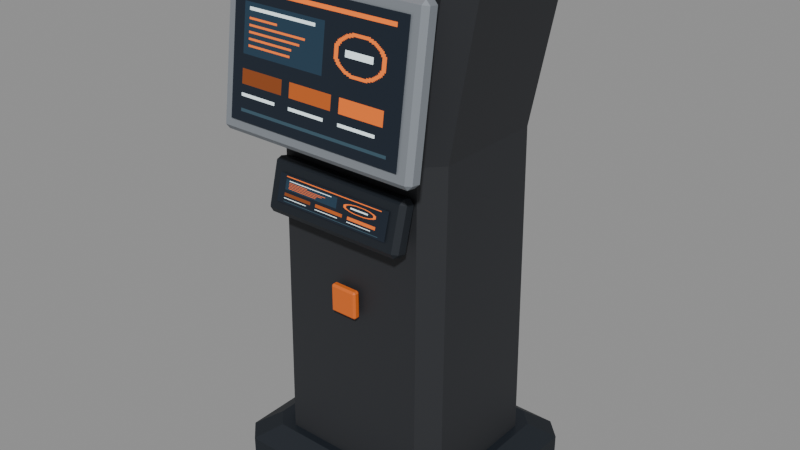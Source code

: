 # Source: terminal-pedestal-compact-falkenfeld-kessler.blend  (saved by Blender 5.2.45; exported with 4.5.12 LTS)
import bpy
from mathutils import Matrix  # noqa: F401  (used for matrix-valued properties, if any)

bpy.ops.wm.read_factory_settings(use_empty=True)
scene = bpy.context.scene
scene.name = 'Scene'

# ---- images (referenced by path relative to the original .blend; pixels are not part of the script)
import os
ASSET_DIR = os.environ.get("B2B_ASSET_DIR", "")  # directory of the original .blend (textures are referenced by path, not embedded)
HERE = os.path.dirname(os.path.abspath(__file__))  # packed textures are extracted next to this script under _unpacked/

def load_image(name, relpath, width, height, colorspace="sRGB"):
    """Load a texture the original file referenced (path relative to the .blend, or extracted next to this script)."""
    p = next((c for c in (os.path.join(HERE, relpath), os.path.join(ASSET_DIR, relpath)) if relpath and os.path.exists(c)), "")
    if p:
        img = bpy.data.images.load(p, check_existing=True)
        img.name = name
    else:  # same state as the original file: an image datablock whose file is absent (Cycles renders it pink)
        img = bpy.data.images.new(name, width, height)
        img.source = "FILE"
        img.filepath = "//" + (relpath or name)
    img.colorspace_settings.name = colorspace
    return img
img_terminal_pedestal_compact_falkenfeld_kessler_display = load_image('terminal-pedestal-compact-falkenfeld-kessler-display', '_unpacked/terminal-pedestal-compact-falkenfeld-kessler.d2338c37.png', 128, 128, 'sRGB')

# ---- materials (node trees are filled in below, after node groups)
mat_rubber = bpy.data.materials.new('Rubber')
mat_housing = bpy.data.materials.new('Housing')
mat_trim = bpy.data.materials.new('Trim')
mat_display = bpy.data.materials.new('Display')
mat_identity = bpy.data.materials.new('Identity')

# ---- material node trees
mat_rubber.use_nodes = True; mat_rubber.node_tree.nodes.clear()
_N = mat_rubber.node_tree.nodes; _L = mat_rubber.node_tree.links
n0 = _N.new('ShaderNodeBsdfPrincipled'); n0.name = 'Principled BSDF'; n0.location = (-200, 100)
n0.inputs[0].default_value = (0.005605, 0.009721, 0.016, 1.0)
n0.inputs[2].default_value = 0.63
n0.inputs[10].default_value = 0.005
n1 = _N.new('ShaderNodeOutputMaterial'); n1.name = 'Material Output'; n1.location = (200, 100)
_L.new(n0.outputs[0], n1.inputs[0])
n1.is_active_output = True
mat_housing.use_nodes = True; mat_housing.node_tree.nodes.clear()
_N = mat_housing.node_tree.nodes; _L = mat_housing.node_tree.links
n0 = _N.new('ShaderNodeBsdfPrincipled'); n0.name = 'Principled BSDF'; n0.location = (-200, 100)
n0.inputs[0].default_value = (0.02416, 0.02624, 0.03071, 1.0)
n0.inputs[1].default_value = 0.12
n0.inputs[2].default_value = 0.63
n0.inputs[10].default_value = 0.005
n1 = _N.new('ShaderNodeOutputMaterial'); n1.name = 'Material Output'; n1.location = (200, 100)
_L.new(n0.outputs[0], n1.inputs[0])
n1.is_active_output = True
mat_trim.use_nodes = True; mat_trim.node_tree.nodes.clear()
_N = mat_trim.node_tree.nodes; _L = mat_trim.node_tree.links
n0 = _N.new('ShaderNodeBsdfPrincipled'); n0.name = 'Principled BSDF'; n0.location = (-200, 100)
n0.inputs[0].default_value = (0.2542, 0.2789, 0.3095, 1.0)
n0.inputs[1].default_value = 0.28
n0.inputs[2].default_value = 0.63
n0.inputs[10].default_value = 0.005
n1 = _N.new('ShaderNodeOutputMaterial'); n1.name = 'Material Output'; n1.location = (200, 100)
_L.new(n0.outputs[0], n1.inputs[0])
n1.is_active_output = True
mat_display.use_nodes = True; mat_display.node_tree.nodes.clear()
_N = mat_display.node_tree.nodes; _L = mat_display.node_tree.links
n0 = _N.new('ShaderNodeBsdfPrincipled'); n0.name = 'Principled BSDF'; n0.location = (-200, 100)
n0.inputs[2].default_value = 0.88
n0.inputs[10].default_value = 0.005
n0.inputs[28].default_value = 0.65
n1 = _N.new('ShaderNodeOutputMaterial'); n1.name = 'Material Output'; n1.location = (200, 100)
n2 = _N.new('ShaderNodeTexImage'); n2.name = 'Image Texture'; n2.location = (0, 0)
n2.image = img_terminal_pedestal_compact_falkenfeld_kessler_display
n2.interpolation = 'Closest'
_L.new(n0.outputs[0], n1.inputs[0])
_L.new(n2.outputs[0], n0.inputs[0])
_L.new(n2.outputs[0], n0.inputs[27])
n1.is_active_output = True
mat_identity.use_nodes = True; mat_identity.node_tree.nodes.clear()
_N = mat_identity.node_tree.nodes; _L = mat_identity.node_tree.links
n0 = _N.new('ShaderNodeBsdfPrincipled'); n0.name = 'Principled BSDF'; n0.location = (-200, 100)
n0.inputs[0].default_value = (0.7454, 0.1441, 0.01096, 1.0)
n0.inputs[2].default_value = 0.63
n0.inputs[10].default_value = 0.005
n1 = _N.new('ShaderNodeOutputMaterial'); n1.name = 'Material Output'; n1.location = (200, 100)
_L.new(n0.outputs[0], n1.inputs[0])
n1.is_active_output = True

# ---- meshes
me_foundation = bpy.data.meshes.new('Foundation')
me_foundation.from_pydata([(-0.21, -0.21, 0.0), (0.21, -0.21, 0.0), (0.245, -0.175, 0.0), (0.245, 0.175, 0.0), (0.21, 0.21, 0.0), (-0.21, 0.21, 0.0), (-0.245, 0.175, 0.0), (-0.245, -0.175, 0.0), (-0.21, -0.21, 0.055), (0.21, -0.21, 0.055), (0.245, -0.175, 0.055), (0.245, 0.175, 0.055), (0.21, 0.21, 0.055), (-0.21, 0.21, 0.055), (-0.245, 0.175, 0.055), (-0.245, -0.175, 0.055), (-0.17, -0.17, 0.085), (0.17, -0.17, 0.085), (0.2, -0.14, 0.085), (0.2, 0.14, 0.085), (0.17, 0.17, 0.085), (-0.17, 0.17, 0.085), (-0.2, 0.14, 0.085), (-0.2, -0.14, 0.085), (-0.1362, -0.1934, 0.574), (-0.1362, -0.1996, 0.5847), (-0.145, -0.1911, 0.5824), (-0.1362, -0.1782, 0.6644), (-0.1362, -0.1675, 0.6706), (-0.145, -0.1698, 0.6621), (-0.1362, -0.1765, 0.5694), (-0.145, -0.1742, 0.5779), (-0.1362, -0.1658, 0.5756), (-0.1362, -0.1506, 0.666), (-0.1362, -0.1444, 0.6553), (-0.145, -0.1529, 0.6576), (0.1362, -0.1934, 0.574), (0.145, -0.1911, 0.5824), (0.1362, -0.1996, 0.5847), (0.1362, -0.1675, 0.6706), (0.1362, -0.1782, 0.6644), (0.145, -0.1698, 0.6621), (0.1362, -0.1765, 0.5694), (0.1362, -0.1658, 0.5756), (0.145, -0.1742, 0.5779), (0.1362, -0.1506, 0.666), (0.145, -0.1529, 0.6576), (0.1362, -0.1444, 0.6553), (-0.099, 0.154, 0.224), (-0.099, 0.153, 0.225), (-0.1, 0.154, 0.225), (-0.099, 0.153, 0.235), (-0.099, 0.154, 0.236), (-0.1, 0.154, 0.235), (-0.099, 0.164, 0.224), (-0.1, 0.164, 0.225), (-0.099, 0.165, 0.225), (-0.099, 0.164, 0.236), (-0.099, 0.165, 0.235), (-0.1, 0.164, 0.235), (0.099, 0.154, 0.224), (0.1, 0.154, 0.225), (0.099, 0.153, 0.225), (0.099, 0.154, 0.236), (0.099, 0.153, 0.235), (0.1, 0.154, 0.235), (0.099, 0.164, 0.224), (0.099, 0.165, 0.225), (0.1, 0.164, 0.225), (0.099, 0.164, 0.236), (0.1, 0.164, 0.235), (0.099, 0.165, 0.235), (-0.099, 0.154, 0.256), (-0.099, 0.153, 0.257), (-0.1, 0.154, 0.257), (-0.099, 0.153, 0.267), (-0.099, 0.154, 0.268), (-0.1, 0.154, 0.267), (-0.099, 0.164, 0.256), (-0.1, 0.164, 0.257), (-0.099, 0.165, 0.257), (-0.099, 0.164, 0.268), (-0.099, 0.165, 0.267), (-0.1, 0.164, 0.267), (0.099, 0.154, 0.256), (0.1, 0.154, 0.257), (0.099, 0.153, 0.257), (0.099, 0.154, 0.268), (0.099, 0.153, 0.267), (0.1, 0.154, 0.267), (0.099, 0.164, 0.256), (0.099, 0.165, 0.257), (0.1, 0.164, 0.257), (0.099, 0.164, 0.268), (0.1, 0.164, 0.267), (0.099, 0.165, 0.267), (-0.099, 0.154, 0.288), (-0.099, 0.153, 0.289), (-0.1, 0.154, 0.289), (-0.099, 0.153, 0.299), (-0.099, 0.154, 0.3), (-0.1, 0.154, 0.299), (-0.099, 0.164, 0.288), (-0.1, 0.164, 0.289), (-0.099, 0.165, 0.289), (-0.099, 0.164, 0.3), (-0.099, 0.165, 0.299), (-0.1, 0.164, 0.299), (0.099, 0.154, 0.288), (0.1, 0.154, 0.289), (0.099, 0.153, 0.289), (0.099, 0.154, 0.3), (0.099, 0.153, 0.299), (0.1, 0.154, 0.299), (0.099, 0.164, 0.288), (0.099, 0.165, 0.289), (0.1, 0.164, 0.289), (0.099, 0.164, 0.3), (0.1, 0.164, 0.299), (0.099, 0.165, 0.299), (-0.099, 0.154, 0.32), (-0.099, 0.153, 0.321), (-0.1, 0.154, 0.321), (-0.099, 0.153, 0.331), (-0.099, 0.154, 0.332), (-0.1, 0.154, 0.331), (-0.099, 0.164, 0.32), (-0.1, 0.164, 0.321), (-0.099, 0.165, 0.321), (-0.099, 0.164, 0.332), (-0.099, 0.165, 0.331), (-0.1, 0.164, 0.331), (0.099, 0.154, 0.32), (0.1, 0.154, 0.321), (0.099, 0.153, 0.321), (0.099, 0.154, 0.332), (0.099, 0.153, 0.331), (0.1, 0.154, 0.331), (0.099, 0.164, 0.32), (0.099, 0.165, 0.321), (0.1, 0.164, 0.321), (0.099, 0.164, 0.332), (0.1, 0.164, 0.331), (0.099, 0.165, 0.331)], [], [(7, 6, 5, 4, 3, 2, 1, 0), (16, 17, 18, 19, 20, 21, 22, 23), (0, 1, 9, 8), (1, 2, 10, 9), (2, 3, 11, 10), (3, 4, 12, 11), (4, 5, 13, 12), (5, 6, 14, 13), (6, 7, 15, 14), (7, 0, 8, 15), (8, 9, 17, 16), (9, 10, 18, 17), (10, 11, 19, 18), (11, 12, 20, 19), (12, 13, 21, 20), (13, 14, 22, 21), (14, 15, 23, 22), (15, 8, 16, 23), (24, 25, 26), (27, 28, 29), (30, 31, 32), (33, 34, 35), (36, 37, 38), (39, 40, 41), (42, 43, 44), (45, 46, 47), (30, 24, 26, 31), (25, 27, 29, 26), (28, 33, 35, 29), (34, 32, 31, 35), (42, 30, 32, 43), (33, 45, 47, 34), (46, 44, 43, 47), (36, 42, 44, 37), (45, 39, 41, 46), (40, 38, 37, 41), (24, 36, 38, 25), (39, 28, 27, 40), (30, 42, 36, 24), (26, 29, 35, 31), (38, 40, 27, 25), (45, 33, 28, 39), (32, 34, 47, 43), (44, 46, 41, 37), (48, 49, 50), (51, 52, 53), (54, 55, 56), (57, 58, 59), (60, 61, 62), (63, 64, 65), (66, 67, 68), (69, 70, 71), (54, 48, 50, 55), (49, 51, 53, 50), (52, 57, 59, 53), (58, 56, 55, 59), (66, 54, 56, 67), (57, 69, 71, 58), (70, 68, 67, 71), (60, 66, 68, 61), (69, 63, 65, 70), (64, 62, 61, 65), (48, 60, 62, 49), (63, 52, 51, 64), (54, 66, 60, 48), (50, 53, 59, 55), (62, 64, 51, 49), (69, 57, 52, 63), (56, 58, 71, 67), (68, 70, 65, 61), (72, 73, 74), (75, 76, 77), (78, 79, 80), (81, 82, 83), (84, 85, 86), (87, 88, 89), (90, 91, 92), (93, 94, 95), (78, 72, 74, 79), (73, 75, 77, 74), (76, 81, 83, 77), (82, 80, 79, 83), (90, 78, 80, 91), (81, 93, 95, 82), (94, 92, 91, 95), (84, 90, 92, 85), (93, 87, 89, 94), (88, 86, 85, 89), (72, 84, 86, 73), (87, 76, 75, 88), (78, 90, 84, 72), (74, 77, 83, 79), (86, 88, 75, 73), (93, 81, 76, 87), (80, 82, 95, 91), (92, 94, 89, 85), (96, 97, 98), (99, 100, 101), (102, 103, 104), (105, 106, 107), (108, 109, 110), (111, 112, 113), (114, 115, 116), (117, 118, 119), (102, 96, 98, 103), (97, 99, 101, 98), (100, 105, 107, 101), (106, 104, 103, 107), (114, 102, 104, 115), (105, 117, 119, 106), (118, 116, 115, 119), (108, 114, 116, 109), (117, 111, 113, 118), (112, 110, 109, 113), (96, 108, 110, 97), (111, 100, 99, 112), (102, 114, 108, 96), (98, 101, 107, 103), (110, 112, 99, 97), (117, 105, 100, 111), (104, 106, 119, 115), (116, 118, 113, 109), (120, 121, 122), (123, 124, 125), (126, 127, 128), (129, 130, 131), (132, 133, 134), (135, 136, 137), (138, 139, 140), (141, 142, 143), (126, 120, 122, 127), (121, 123, 125, 122), (124, 129, 131, 125), (130, 128, 127, 131), (138, 126, 128, 139), (129, 141, 143, 130), (142, 140, 139, 143), (132, 138, 140, 133), (141, 135, 137, 142), (136, 134, 133, 137), (120, 132, 134, 121), (135, 124, 123, 136), (126, 138, 132, 120), (122, 125, 131, 127), (134, 136, 123, 121), (141, 129, 124, 135), (128, 130, 143, 139), (140, 142, 137, 133)])
me_foundation.materials.append(mat_rubber)
me_foundation.update()
me_column = bpy.data.meshes.new('Column')
me_column.from_pydata([(-0.15, -0.155, 0.055), (0.15, -0.155, 0.055), (0.185, -0.12, 0.055), (0.185, 0.12, 0.055), (0.15, 0.155, 0.055), (-0.15, 0.155, 0.055), (-0.185, 0.12, 0.055), (-0.185, -0.12, 0.055), (-0.145, -0.145, 0.72), (0.145, -0.145, 0.72), (0.18, -0.11, 0.72), (0.18, 0.11, 0.72), (0.145, 0.145, 0.72), (-0.145, 0.145, 0.72), (-0.18, 0.11, 0.72), (-0.18, -0.11, 0.72), (-0.2, -0.155, 1.04), (0.2, -0.155, 1.04), (0.24, -0.115, 1.04), (0.24, 0.115, 1.04), (0.2, 0.155, 1.04), (-0.2, 0.155, 1.04), (-0.24, 0.115, 1.04), (-0.24, -0.115, 1.04)], [], [(7, 6, 5, 4, 3, 2, 1, 0), (16, 17, 18, 19, 20, 21, 22, 23), (0, 1, 9, 8), (1, 2, 10, 9), (2, 3, 11, 10), (3, 4, 12, 11), (4, 5, 13, 12), (5, 6, 14, 13), (6, 7, 15, 14), (7, 0, 8, 15), (8, 9, 17, 16), (9, 10, 18, 17), (10, 11, 19, 18), (11, 12, 20, 19), (12, 13, 21, 20), (13, 14, 22, 21), (14, 15, 23, 22), (15, 8, 16, 23)])
me_column.materials.append(mat_housing)
me_column.update()
me_cube = bpy.data.meshes.new('Cube')
me_cube.from_pydata([(-0.1937, -0.2285, 0.7251), (-0.1937, -0.2359, 0.735), (-0.2025, -0.2273, 0.7338), (-0.1937, -0.1987, 0.9999), (-0.1937, -0.1888, 1.007), (-0.2025, -0.1901, 0.9987), (-0.1937, -0.2112, 0.7227), (-0.2025, -0.2099, 0.7313), (-0.1937, -0.2013, 0.7301), (-0.1937, -0.1715, 1.005), (-0.1937, -0.1641, 0.995), (-0.2025, -0.1727, 0.9962), (0.1937, -0.2285, 0.7251), (0.2025, -0.2273, 0.7338), (0.1937, -0.2359, 0.735), (0.1937, -0.1888, 1.007), (0.1937, -0.1987, 0.9999), (0.2025, -0.1901, 0.9987), (0.1937, -0.2112, 0.7227), (0.1937, -0.2013, 0.7301), (0.2025, -0.2099, 0.7313), (0.1937, -0.1715, 1.005), (0.2025, -0.1727, 0.9962), (0.1937, -0.1641, 0.995)], [], [(0, 1, 2), (3, 4, 5), (6, 7, 8), (9, 10, 11), (12, 13, 14), (15, 16, 17), (18, 19, 20), (21, 22, 23), (6, 0, 2, 7), (1, 3, 5, 2), (4, 9, 11, 5), (10, 8, 7, 11), (18, 6, 8, 19), (9, 21, 23, 10), (22, 20, 19, 23), (12, 18, 20, 13), (21, 15, 17, 22), (16, 14, 13, 17), (0, 12, 14, 1), (15, 4, 3, 16), (6, 18, 12, 0), (2, 5, 11, 7), (14, 16, 3, 1), (21, 9, 4, 15), (8, 10, 23, 19), (20, 22, 17, 13)])
me_cube.materials.append(mat_trim)
me_cube.update()
me_main_screen = bpy.data.meshes.new('Main screen')
me_main_screen.from_pydata([(-0.1785, -0.2363, 0.7504), (0.1785, -0.2363, 0.7504), (0.1785, -0.2033, 0.9851), (-0.1785, -0.2033, 0.9851), (-0.121, -0.198, 0.6001), (0.121, -0.198, 0.6001), (0.121, -0.1846, 0.6503), (-0.121, -0.1846, 0.6503)], [], [(0, 1, 2, 3), (4, 5, 6, 7)])
_uv = me_main_screen.uv_layers.new(name='DisplayUV')
_uv.uv.foreach_set('vector', [0.0, 0.0, 1.0, 0.0, 1.0, 1.0, 0.0, 1.0, 0.0, 0.0, 1.0, 0.0, 1.0, 1.0, 0.0, 1.0])
me_main_screen.materials.append(mat_display)
me_main_screen.update()
me_cube_002 = bpy.data.meshes.new('Cube.002')
me_cube_002.from_pydata([(-0.182, -0.184, 1.012), (-0.182, -0.187, 1.015), (-0.185, -0.184, 1.015), (-0.182, -0.187, 1.035), (-0.182, -0.184, 1.038), (-0.185, -0.184, 1.035), (-0.182, -0.164, 1.012), (-0.185, -0.164, 1.015), (-0.182, -0.161, 1.015), (-0.182, -0.164, 1.038), (-0.182, -0.161, 1.035), (-0.185, -0.164, 1.035), (0.182, -0.184, 1.012), (0.185, -0.184, 1.015), (0.182, -0.187, 1.015), (0.182, -0.184, 1.038), (0.182, -0.187, 1.035), (0.185, -0.184, 1.035), (0.182, -0.164, 1.012), (0.182, -0.161, 1.015), (0.185, -0.164, 1.015), (0.182, -0.164, 1.038), (0.185, -0.164, 1.035), (0.182, -0.161, 1.035), (-0.02375, -0.1657, 0.4025), (-0.02375, -0.1695, 0.4062), (-0.0275, -0.1657, 0.4062), (-0.02375, -0.1695, 0.4538), (-0.02375, -0.1657, 0.4575), (-0.0275, -0.1657, 0.4538), (-0.02375, -0.1583, 0.4025), (-0.0275, -0.1583, 0.4062), (-0.02375, -0.1545, 0.4062), (-0.02375, -0.1583, 0.4575), (-0.02375, -0.1545, 0.4538), (-0.0275, -0.1583, 0.4538), (0.02375, -0.1657, 0.4025), (0.0275, -0.1657, 0.4062), (0.02375, -0.1695, 0.4062), (0.02375, -0.1657, 0.4575), (0.02375, -0.1695, 0.4538), (0.0275, -0.1657, 0.4538), (0.02375, -0.1583, 0.4025), (0.02375, -0.1545, 0.4062), (0.0275, -0.1583, 0.4062), (0.02375, -0.1583, 0.4575), (0.0275, -0.1583, 0.4538), (0.02375, -0.1545, 0.4538)], [], [(0, 1, 2), (3, 4, 5), (6, 7, 8), (9, 10, 11), (12, 13, 14), (15, 16, 17), (18, 19, 20), (21, 22, 23), (6, 0, 2, 7), (1, 3, 5, 2), (4, 9, 11, 5), (10, 8, 7, 11), (18, 6, 8, 19), (9, 21, 23, 10), (22, 20, 19, 23), (12, 18, 20, 13), (21, 15, 17, 22), (16, 14, 13, 17), (0, 12, 14, 1), (15, 4, 3, 16), (6, 18, 12, 0), (2, 5, 11, 7), (14, 16, 3, 1), (21, 9, 4, 15), (8, 10, 23, 19), (20, 22, 17, 13), (24, 25, 26), (27, 28, 29), (30, 31, 32), (33, 34, 35), (36, 37, 38), (39, 40, 41), (42, 43, 44), (45, 46, 47), (30, 24, 26, 31), (25, 27, 29, 26), (28, 33, 35, 29), (34, 32, 31, 35), (42, 30, 32, 43), (33, 45, 47, 34), (46, 44, 43, 47), (36, 42, 44, 37), (45, 39, 41, 46), (40, 38, 37, 41), (24, 36, 38, 25), (39, 28, 27, 40), (30, 42, 36, 24), (26, 29, 35, 31), (38, 40, 27, 25), (45, 33, 28, 39), (32, 34, 47, 43), (44, 46, 41, 37)])
me_cube_002.materials.append(mat_identity)
me_cube_002.update()

# ---- objects
ob_terminal_pedestal_compact_falkenfeld_kessler = bpy.data.objects.new('terminal-pedestal-compact-falkenfeld-kessler', None)
ob_rubber = bpy.data.objects.new('Rubber', me_foundation)
ob_housing = bpy.data.objects.new('Housing', me_column)
ob_trim = bpy.data.objects.new('Trim', me_cube)
ob_display = bpy.data.objects.new('Display', me_main_screen)
ob_identity = bpy.data.objects.new('Identity', me_cube_002)

# ---- transforms, parenting, visibility, modifiers, constraints
ob_terminal_pedestal_compact_falkenfeld_kessler.location = (0.0, 0.0, 0.0)
ob_terminal_pedestal_compact_falkenfeld_kessler.scale = (0.8, 0.8, 0.8)
ob_rubber.parent = ob_terminal_pedestal_compact_falkenfeld_kessler
ob_rubber.location = (0.0, 0.0, 0.0)
ob_housing.parent = ob_terminal_pedestal_compact_falkenfeld_kessler
ob_housing.location = (0.0, 0.0, 0.0)
ob_trim.parent = ob_terminal_pedestal_compact_falkenfeld_kessler
ob_trim.location = (0.0, 0.0, 0.0)
ob_display.parent = ob_terminal_pedestal_compact_falkenfeld_kessler
ob_display.location = (0.0, 0.0, 0.0)
ob_identity.parent = ob_terminal_pedestal_compact_falkenfeld_kessler
ob_identity.location = (0.0, 0.0, 0.0)

# ---- collection membership
scene.collection.objects.link(ob_terminal_pedestal_compact_falkenfeld_kessler)
scene.collection.objects.link(ob_rubber)
scene.collection.objects.link(ob_housing)
scene.collection.objects.link(ob_trim)
scene.collection.objects.link(ob_display)
scene.collection.objects.link(ob_identity)

# ---- scene / render settings (as saved in the file)
scene.frame_start = 1; scene.frame_end = 250; scene.frame_set(1)
scene.render.engine = 'BLENDER_EEVEE_NEXT'
scene.render.bake_bias = 0.0
scene.render.bake_samples = 0
scene.render.compositor_device = 'GPU'
scene.eevee.use_volume_custom_range = False
scene.eevee.fast_gi_thickness_near = 0.1
scene.eevee.fast_gi_thickness_far = 0.0
scene.eevee.ray_tracing_options.screen_trace_thickness = 0.1
bpy.context.view_layer.update()

# ---- added for rendering (the .blend has no active camera and no usable light): camera, sun + grey world if the file has none
cam_auto = bpy.data.cameras.new('AutoCamera')
cam_auto.lens = 50.0
cam_auto.sensor_width = 36.0
cam_auto.clip_end = 1000.0
ob_auto_camera = bpy.data.objects.new('AutoCamera', cam_auto)
scene.collection.objects.link(ob_auto_camera)
ob_auto_camera.location = (0.912819, -1.1059, 1.14626)
ob_auto_camera.rotation_euler = (1.09748, -7.21219e-08, 0.694738)
scene.camera = ob_auto_camera
light_auto_sun = bpy.data.lights.new('AutoSun', 'SUN')
light_auto_sun.energy = 3.0
light_auto_sun.angle = 0.0523599
ob_auto_sun = bpy.data.objects.new('AutoSun', light_auto_sun)
scene.collection.objects.link(ob_auto_sun)
ob_auto_sun.rotation_euler = (0.872665, 0.174533, 0.523599)
if scene.world is None:
    world_auto = bpy.data.worlds.new('AutoWorld')
    world_auto.color = (0.3, 0.3, 0.3)
    scene.world = world_auto
bpy.context.view_layer.update()
